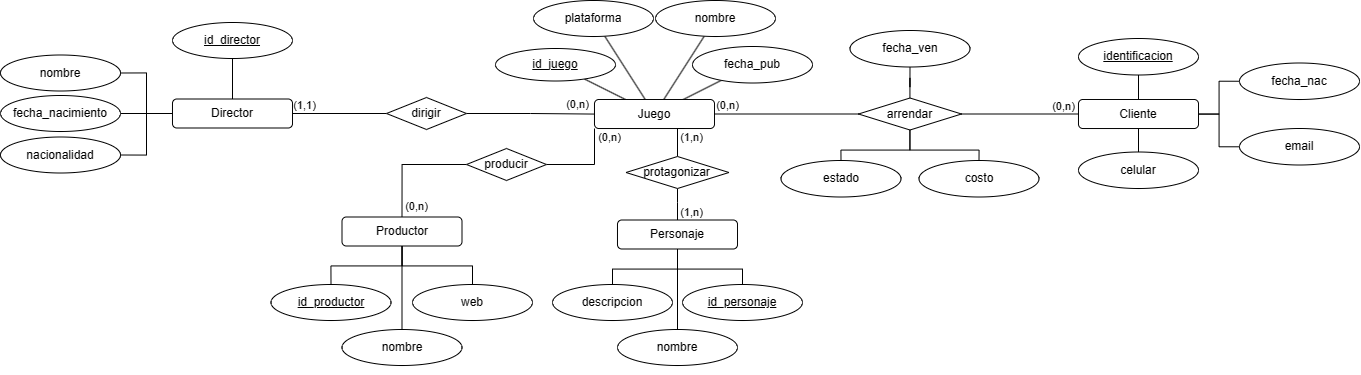

The diagram above was exported from draw.io. Its source (the exported page's mxGraphModel, read from the mxfile embedded in the PNG):
<mxGraphModel dx="1909" dy="703" grid="0" gridSize="10" guides="1" tooltips="1" connect="1" arrows="1" fold="1" page="0" pageScale="1" pageWidth="827" pageHeight="1169" math="0" shadow="0">
  <root>
    <mxCell id="0" />
    <mxCell id="1" parent="0" />
    <mxCell id="2iS-HGIn6MG8owfMmDzF-60" style="edgeStyle=orthogonalEdgeStyle;rounded=0;orthogonalLoop=1;jettySize=auto;html=1;endArrow=none;endFill=0;" parent="1" source="2iS-HGIn6MG8owfMmDzF-1" target="2iS-HGIn6MG8owfMmDzF-53" edge="1">
      <mxGeometry relative="1" as="geometry" />
    </mxCell>
    <mxCell id="2iS-HGIn6MG8owfMmDzF-61" style="edgeStyle=orthogonalEdgeStyle;rounded=0;orthogonalLoop=1;jettySize=auto;html=1;entryX=0;entryY=0.5;entryDx=0;entryDy=0;endArrow=none;endFill=0;" parent="1" source="2iS-HGIn6MG8owfMmDzF-1" target="2iS-HGIn6MG8owfMmDzF-54" edge="1">
      <mxGeometry relative="1" as="geometry" />
    </mxCell>
    <mxCell id="2iS-HGIn6MG8owfMmDzF-62" style="edgeStyle=orthogonalEdgeStyle;rounded=0;orthogonalLoop=1;jettySize=auto;html=1;endArrow=none;endFill=0;" parent="1" source="2iS-HGIn6MG8owfMmDzF-1" target="2iS-HGIn6MG8owfMmDzF-57" edge="1">
      <mxGeometry relative="1" as="geometry" />
    </mxCell>
    <mxCell id="2iS-HGIn6MG8owfMmDzF-63" style="edgeStyle=orthogonalEdgeStyle;rounded=0;orthogonalLoop=1;jettySize=auto;html=1;endArrow=none;endFill=0;" parent="1" source="2iS-HGIn6MG8owfMmDzF-1" target="2iS-HGIn6MG8owfMmDzF-56" edge="1">
      <mxGeometry relative="1" as="geometry" />
    </mxCell>
    <mxCell id="1_j6qyWL4-E3FDi-oEua-3" style="edgeStyle=orthogonalEdgeStyle;rounded=0;orthogonalLoop=1;jettySize=auto;html=1;endArrow=none;endFill=0;" edge="1" parent="1" source="2iS-HGIn6MG8owfMmDzF-1" target="1_j6qyWL4-E3FDi-oEua-2">
      <mxGeometry relative="1" as="geometry">
        <mxPoint x="380" y="191" as="targetPoint" />
      </mxGeometry>
    </mxCell>
    <mxCell id="1_j6qyWL4-E3FDi-oEua-13" value="(0,n)" style="edgeLabel;html=1;align=center;verticalAlign=middle;resizable=0;points=[];" vertex="1" connectable="0" parent="1_j6qyWL4-E3FDi-oEua-3">
      <mxGeometry x="-0.2338" relative="1" as="geometry">
        <mxPoint x="29" y="-8" as="offset" />
      </mxGeometry>
    </mxCell>
    <mxCell id="2iS-HGIn6MG8owfMmDzF-1" value="Cliente" style="rounded=1;whiteSpace=wrap;html=1;" parent="1" vertex="1">
      <mxGeometry x="473" y="119" width="120" height="29" as="geometry" />
    </mxCell>
    <mxCell id="2iS-HGIn6MG8owfMmDzF-11" style="rounded=0;orthogonalLoop=1;jettySize=auto;html=1;endArrow=none;endFill=0;" parent="1" source="2iS-HGIn6MG8owfMmDzF-2" target="2iS-HGIn6MG8owfMmDzF-8" edge="1">
      <mxGeometry relative="1" as="geometry" />
    </mxCell>
    <mxCell id="2iS-HGIn6MG8owfMmDzF-12" style="rounded=0;orthogonalLoop=1;jettySize=auto;html=1;endArrow=none;endFill=0;" parent="1" source="2iS-HGIn6MG8owfMmDzF-2" target="2iS-HGIn6MG8owfMmDzF-9" edge="1">
      <mxGeometry relative="1" as="geometry" />
    </mxCell>
    <mxCell id="2iS-HGIn6MG8owfMmDzF-13" style="rounded=0;orthogonalLoop=1;jettySize=auto;html=1;endArrow=none;endFill=0;" parent="1" source="2iS-HGIn6MG8owfMmDzF-2" target="2iS-HGIn6MG8owfMmDzF-10" edge="1">
      <mxGeometry relative="1" as="geometry">
        <mxPoint x="-44" y="86" as="sourcePoint" />
      </mxGeometry>
    </mxCell>
    <mxCell id="2iS-HGIn6MG8owfMmDzF-51" style="rounded=0;orthogonalLoop=1;jettySize=auto;html=1;endArrow=none;endFill=0;" parent="1" source="2iS-HGIn6MG8owfMmDzF-2" target="2iS-HGIn6MG8owfMmDzF-50" edge="1">
      <mxGeometry relative="1" as="geometry">
        <mxPoint x="-57" y="123" as="sourcePoint" />
      </mxGeometry>
    </mxCell>
    <mxCell id="2iS-HGIn6MG8owfMmDzF-2" value="Juego" style="rounded=1;whiteSpace=wrap;html=1;" parent="1" vertex="1">
      <mxGeometry x="-11" y="119" width="120" height="29" as="geometry" />
    </mxCell>
    <mxCell id="2iS-HGIn6MG8owfMmDzF-8" value="plataforma" style="ellipse;whiteSpace=wrap;html=1;" parent="1" vertex="1">
      <mxGeometry x="-72" y="20" width="120" height="36" as="geometry" />
    </mxCell>
    <mxCell id="2iS-HGIn6MG8owfMmDzF-9" value="nombre" style="ellipse;whiteSpace=wrap;html=1;" parent="1" vertex="1">
      <mxGeometry x="50" y="20" width="120" height="36" as="geometry" />
    </mxCell>
    <mxCell id="2iS-HGIn6MG8owfMmDzF-10" value="fecha_pub" style="ellipse;whiteSpace=wrap;html=1;" parent="1" vertex="1">
      <mxGeometry x="87" y="66" width="120" height="36.5" as="geometry" />
    </mxCell>
    <mxCell id="2iS-HGIn6MG8owfMmDzF-18" style="edgeStyle=orthogonalEdgeStyle;rounded=0;orthogonalLoop=1;jettySize=auto;html=1;endArrow=none;endFill=0;" parent="1" source="2iS-HGIn6MG8owfMmDzF-14" target="2iS-HGIn6MG8owfMmDzF-15" edge="1">
      <mxGeometry relative="1" as="geometry" />
    </mxCell>
    <mxCell id="2iS-HGIn6MG8owfMmDzF-19" style="edgeStyle=orthogonalEdgeStyle;rounded=0;orthogonalLoop=1;jettySize=auto;html=1;entryX=1;entryY=0.5;entryDx=0;entryDy=0;endArrow=none;endFill=0;" parent="1" source="2iS-HGIn6MG8owfMmDzF-14" target="2iS-HGIn6MG8owfMmDzF-17" edge="1">
      <mxGeometry relative="1" as="geometry" />
    </mxCell>
    <mxCell id="2iS-HGIn6MG8owfMmDzF-20" style="edgeStyle=orthogonalEdgeStyle;rounded=0;orthogonalLoop=1;jettySize=auto;html=1;entryX=1;entryY=0.5;entryDx=0;entryDy=0;endArrow=none;endFill=0;" parent="1" source="2iS-HGIn6MG8owfMmDzF-14" target="2iS-HGIn6MG8owfMmDzF-16" edge="1">
      <mxGeometry relative="1" as="geometry" />
    </mxCell>
    <mxCell id="2iS-HGIn6MG8owfMmDzF-23" style="edgeStyle=orthogonalEdgeStyle;rounded=0;orthogonalLoop=1;jettySize=auto;html=1;entryX=0;entryY=0.5;entryDx=0;entryDy=0;endArrow=none;endFill=0;" parent="1" source="2iS-HGIn6MG8owfMmDzF-14" target="2iS-HGIn6MG8owfMmDzF-22" edge="1">
      <mxGeometry relative="1" as="geometry" />
    </mxCell>
    <mxCell id="1_j6qyWL4-E3FDi-oEua-19" value="(1,1)" style="edgeLabel;html=1;align=center;verticalAlign=middle;resizable=0;points=[];" vertex="1" connectable="0" parent="2iS-HGIn6MG8owfMmDzF-23">
      <mxGeometry x="-0.386" relative="1" as="geometry">
        <mxPoint x="-17" y="-9" as="offset" />
      </mxGeometry>
    </mxCell>
    <mxCell id="2iS-HGIn6MG8owfMmDzF-33" style="edgeStyle=orthogonalEdgeStyle;rounded=0;orthogonalLoop=1;jettySize=auto;html=1;entryX=0.5;entryY=1;entryDx=0;entryDy=0;endArrow=none;endFill=0;" parent="1" source="2iS-HGIn6MG8owfMmDzF-14" target="2iS-HGIn6MG8owfMmDzF-32" edge="1">
      <mxGeometry relative="1" as="geometry" />
    </mxCell>
    <mxCell id="2iS-HGIn6MG8owfMmDzF-14" value="Director" style="rounded=1;whiteSpace=wrap;html=1;" parent="1" vertex="1">
      <mxGeometry x="-433" y="118.5" width="120" height="29" as="geometry" />
    </mxCell>
    <mxCell id="2iS-HGIn6MG8owfMmDzF-15" value="fecha_nacimiento" style="ellipse;whiteSpace=wrap;html=1;" parent="1" vertex="1">
      <mxGeometry x="-605" y="115" width="120" height="36" as="geometry" />
    </mxCell>
    <mxCell id="2iS-HGIn6MG8owfMmDzF-16" value="nacionalidad" style="ellipse;whiteSpace=wrap;html=1;" parent="1" vertex="1">
      <mxGeometry x="-605" y="156.5" width="120" height="36" as="geometry" />
    </mxCell>
    <mxCell id="2iS-HGIn6MG8owfMmDzF-17" value="nombre" style="ellipse;whiteSpace=wrap;html=1;" parent="1" vertex="1">
      <mxGeometry x="-605" y="74.5" width="120" height="36" as="geometry" />
    </mxCell>
    <mxCell id="2iS-HGIn6MG8owfMmDzF-24" style="edgeStyle=orthogonalEdgeStyle;rounded=0;orthogonalLoop=1;jettySize=auto;html=1;endArrow=none;endFill=0;" parent="1" source="2iS-HGIn6MG8owfMmDzF-22" target="2iS-HGIn6MG8owfMmDzF-2" edge="1">
      <mxGeometry relative="1" as="geometry" />
    </mxCell>
    <mxCell id="1_j6qyWL4-E3FDi-oEua-20" value="(0,n)" style="edgeLabel;html=1;align=center;verticalAlign=middle;resizable=0;points=[];" vertex="1" connectable="0" parent="2iS-HGIn6MG8owfMmDzF-24">
      <mxGeometry x="0.6976" relative="1" as="geometry">
        <mxPoint x="2" y="-10" as="offset" />
      </mxGeometry>
    </mxCell>
    <mxCell id="2iS-HGIn6MG8owfMmDzF-22" value="dirigir" style="rhombus;whiteSpace=wrap;html=1;" parent="1" vertex="1">
      <mxGeometry x="-219" y="117" width="80" height="32" as="geometry" />
    </mxCell>
    <mxCell id="2iS-HGIn6MG8owfMmDzF-25" style="edgeStyle=orthogonalEdgeStyle;rounded=0;orthogonalLoop=1;jettySize=auto;html=1;endArrow=none;endFill=0;" parent="1" source="2iS-HGIn6MG8owfMmDzF-28" target="2iS-HGIn6MG8owfMmDzF-29" edge="1">
      <mxGeometry relative="1" as="geometry" />
    </mxCell>
    <mxCell id="2iS-HGIn6MG8owfMmDzF-26" style="edgeStyle=orthogonalEdgeStyle;rounded=0;orthogonalLoop=1;jettySize=auto;html=1;endArrow=none;endFill=0;" parent="1" source="2iS-HGIn6MG8owfMmDzF-28" target="2iS-HGIn6MG8owfMmDzF-31" edge="1">
      <mxGeometry relative="1" as="geometry" />
    </mxCell>
    <mxCell id="2iS-HGIn6MG8owfMmDzF-27" style="edgeStyle=orthogonalEdgeStyle;rounded=0;orthogonalLoop=1;jettySize=auto;html=1;endArrow=none;endFill=0;" parent="1" source="2iS-HGIn6MG8owfMmDzF-28" target="2iS-HGIn6MG8owfMmDzF-30" edge="1">
      <mxGeometry relative="1" as="geometry" />
    </mxCell>
    <mxCell id="2iS-HGIn6MG8owfMmDzF-36" style="edgeStyle=orthogonalEdgeStyle;rounded=0;orthogonalLoop=1;jettySize=auto;html=1;endArrow=none;endFill=0;entryX=0;entryY=0.5;entryDx=0;entryDy=0;exitX=0.5;exitY=0;exitDx=0;exitDy=0;" parent="1" source="2iS-HGIn6MG8owfMmDzF-28" target="2iS-HGIn6MG8owfMmDzF-34" edge="1">
      <mxGeometry relative="1" as="geometry" />
    </mxCell>
    <mxCell id="1_j6qyWL4-E3FDi-oEua-17" value="(0,n)" style="edgeLabel;html=1;align=center;verticalAlign=middle;resizable=0;points=[];" vertex="1" connectable="0" parent="2iS-HGIn6MG8owfMmDzF-36">
      <mxGeometry x="-0.8153" y="-1" relative="1" as="geometry">
        <mxPoint x="13" as="offset" />
      </mxGeometry>
    </mxCell>
    <mxCell id="2iS-HGIn6MG8owfMmDzF-28" value="Productor" style="rounded=1;whiteSpace=wrap;html=1;" parent="1" vertex="1">
      <mxGeometry x="-263.5" y="236.5" width="120" height="29" as="geometry" />
    </mxCell>
    <mxCell id="2iS-HGIn6MG8owfMmDzF-29" value="nombre" style="ellipse;whiteSpace=wrap;html=1;" parent="1" vertex="1">
      <mxGeometry x="-263.5" y="349" width="120" height="36" as="geometry" />
    </mxCell>
    <mxCell id="2iS-HGIn6MG8owfMmDzF-30" value="web" style="ellipse;whiteSpace=wrap;html=1;" parent="1" vertex="1">
      <mxGeometry x="-193" y="304" width="120" height="36" as="geometry" />
    </mxCell>
    <mxCell id="2iS-HGIn6MG8owfMmDzF-31" value="id_productor" style="ellipse;whiteSpace=wrap;html=1;fontStyle=4" parent="1" vertex="1">
      <mxGeometry x="-334.5" y="304" width="120" height="36" as="geometry" />
    </mxCell>
    <mxCell id="2iS-HGIn6MG8owfMmDzF-32" value="id_director" style="ellipse;whiteSpace=wrap;html=1;fontStyle=4" parent="1" vertex="1">
      <mxGeometry x="-433" y="42" width="120" height="36" as="geometry" />
    </mxCell>
    <mxCell id="2iS-HGIn6MG8owfMmDzF-35" style="edgeStyle=orthogonalEdgeStyle;rounded=0;orthogonalLoop=1;jettySize=auto;html=1;entryX=0;entryY=1;entryDx=0;entryDy=0;endArrow=none;endFill=0;" parent="1" source="2iS-HGIn6MG8owfMmDzF-34" target="2iS-HGIn6MG8owfMmDzF-2" edge="1">
      <mxGeometry relative="1" as="geometry" />
    </mxCell>
    <mxCell id="1_j6qyWL4-E3FDi-oEua-18" value="(0,n)" style="edgeLabel;html=1;align=center;verticalAlign=middle;resizable=0;points=[];" vertex="1" connectable="0" parent="2iS-HGIn6MG8owfMmDzF-35">
      <mxGeometry x="0.7928" y="1" relative="1" as="geometry">
        <mxPoint x="15" as="offset" />
      </mxGeometry>
    </mxCell>
    <mxCell id="2iS-HGIn6MG8owfMmDzF-34" value="producir" style="rhombus;whiteSpace=wrap;html=1;" parent="1" vertex="1">
      <mxGeometry x="-139" y="168" width="80" height="32" as="geometry" />
    </mxCell>
    <mxCell id="2iS-HGIn6MG8owfMmDzF-39" style="edgeStyle=orthogonalEdgeStyle;rounded=0;orthogonalLoop=1;jettySize=auto;html=1;entryX=0.5;entryY=1;entryDx=0;entryDy=0;endArrow=none;endFill=0;" parent="1" source="2iS-HGIn6MG8owfMmDzF-37" target="2iS-HGIn6MG8owfMmDzF-38" edge="1">
      <mxGeometry relative="1" as="geometry">
        <Array as="points">
          <mxPoint x="72" y="222" />
          <mxPoint x="72" y="222" />
        </Array>
      </mxGeometry>
    </mxCell>
    <mxCell id="1_j6qyWL4-E3FDi-oEua-16" value="(1,n)" style="edgeLabel;html=1;align=center;verticalAlign=middle;resizable=0;points=[];" vertex="1" connectable="0" parent="2iS-HGIn6MG8owfMmDzF-39">
      <mxGeometry x="-0.2869" y="-1" relative="1" as="geometry">
        <mxPoint x="12" y="3" as="offset" />
      </mxGeometry>
    </mxCell>
    <mxCell id="2iS-HGIn6MG8owfMmDzF-47" style="edgeStyle=orthogonalEdgeStyle;rounded=0;orthogonalLoop=1;jettySize=auto;html=1;endArrow=none;endFill=0;" parent="1" source="2iS-HGIn6MG8owfMmDzF-37" target="2iS-HGIn6MG8owfMmDzF-44" edge="1">
      <mxGeometry relative="1" as="geometry" />
    </mxCell>
    <mxCell id="2iS-HGIn6MG8owfMmDzF-48" style="edgeStyle=orthogonalEdgeStyle;rounded=0;orthogonalLoop=1;jettySize=auto;html=1;endArrow=none;endFill=0;" parent="1" source="2iS-HGIn6MG8owfMmDzF-37" target="2iS-HGIn6MG8owfMmDzF-46" edge="1">
      <mxGeometry relative="1" as="geometry" />
    </mxCell>
    <mxCell id="2iS-HGIn6MG8owfMmDzF-49" style="edgeStyle=orthogonalEdgeStyle;rounded=0;orthogonalLoop=1;jettySize=auto;html=1;endArrow=none;endFill=0;" parent="1" source="2iS-HGIn6MG8owfMmDzF-37" target="2iS-HGIn6MG8owfMmDzF-45" edge="1">
      <mxGeometry relative="1" as="geometry" />
    </mxCell>
    <mxCell id="2iS-HGIn6MG8owfMmDzF-37" value="Personaje" style="rounded=1;whiteSpace=wrap;html=1;" parent="1" vertex="1">
      <mxGeometry x="12" y="239.5" width="120" height="29" as="geometry" />
    </mxCell>
    <mxCell id="2iS-HGIn6MG8owfMmDzF-40" style="edgeStyle=orthogonalEdgeStyle;rounded=0;orthogonalLoop=1;jettySize=auto;html=1;entryX=0.75;entryY=1;entryDx=0;entryDy=0;endArrow=none;endFill=0;" parent="1" source="2iS-HGIn6MG8owfMmDzF-38" target="2iS-HGIn6MG8owfMmDzF-2" edge="1">
      <mxGeometry relative="1" as="geometry">
        <Array as="points">
          <mxPoint x="72" y="148" />
        </Array>
      </mxGeometry>
    </mxCell>
    <mxCell id="1_j6qyWL4-E3FDi-oEua-15" value="(1,n)" style="edgeLabel;html=1;align=center;verticalAlign=middle;resizable=0;points=[];" vertex="1" connectable="0" parent="2iS-HGIn6MG8owfMmDzF-40">
      <mxGeometry x="0.1132" relative="1" as="geometry">
        <mxPoint x="13" as="offset" />
      </mxGeometry>
    </mxCell>
    <mxCell id="2iS-HGIn6MG8owfMmDzF-38" value="protagonizar" style="rhombus;whiteSpace=wrap;html=1;" parent="1" vertex="1">
      <mxGeometry x="20.5" y="176" width="103" height="32" as="geometry" />
    </mxCell>
    <mxCell id="2iS-HGIn6MG8owfMmDzF-44" value="nombre" style="ellipse;whiteSpace=wrap;html=1;" parent="1" vertex="1">
      <mxGeometry x="12" y="349" width="120" height="36" as="geometry" />
    </mxCell>
    <mxCell id="2iS-HGIn6MG8owfMmDzF-45" value="descripcion" style="ellipse;whiteSpace=wrap;html=1;" parent="1" vertex="1">
      <mxGeometry x="-53" y="304" width="120" height="36" as="geometry" />
    </mxCell>
    <mxCell id="2iS-HGIn6MG8owfMmDzF-46" value="id_personaje" style="ellipse;whiteSpace=wrap;html=1;fontStyle=4" parent="1" vertex="1">
      <mxGeometry x="77" y="304" width="120" height="36" as="geometry" />
    </mxCell>
    <mxCell id="2iS-HGIn6MG8owfMmDzF-50" value="id_juego" style="ellipse;whiteSpace=wrap;html=1;fontStyle=4" parent="1" vertex="1">
      <mxGeometry x="-110" y="68" width="120" height="32.5" as="geometry" />
    </mxCell>
    <mxCell id="2iS-HGIn6MG8owfMmDzF-53" value="&lt;u&gt;identificacion&lt;/u&gt;" style="ellipse;whiteSpace=wrap;html=1;" parent="1" vertex="1">
      <mxGeometry x="473" y="58" width="120" height="36.5" as="geometry" />
    </mxCell>
    <mxCell id="2iS-HGIn6MG8owfMmDzF-54" value="fecha_nac" style="ellipse;whiteSpace=wrap;html=1;" parent="1" vertex="1">
      <mxGeometry x="634" y="82.5" width="120" height="36.5" as="geometry" />
    </mxCell>
    <mxCell id="2iS-HGIn6MG8owfMmDzF-56" value="celular" style="ellipse;whiteSpace=wrap;html=1;" parent="1" vertex="1">
      <mxGeometry x="473" y="171.5" width="120" height="36.5" as="geometry" />
    </mxCell>
    <mxCell id="2iS-HGIn6MG8owfMmDzF-57" value="email" style="ellipse;whiteSpace=wrap;html=1;" parent="1" vertex="1">
      <mxGeometry x="634" y="148" width="120" height="36.5" as="geometry" />
    </mxCell>
    <mxCell id="2iS-HGIn6MG8owfMmDzF-64" style="edgeStyle=orthogonalEdgeStyle;rounded=0;orthogonalLoop=1;jettySize=auto;html=1;exitX=0.5;exitY=1;exitDx=0;exitDy=0;" parent="1" source="2iS-HGIn6MG8owfMmDzF-44" target="2iS-HGIn6MG8owfMmDzF-44" edge="1">
      <mxGeometry relative="1" as="geometry" />
    </mxCell>
    <mxCell id="1_j6qyWL4-E3FDi-oEua-4" style="edgeStyle=orthogonalEdgeStyle;rounded=0;orthogonalLoop=1;jettySize=auto;html=1;endArrow=none;endFill=0;" edge="1" parent="1" source="1_j6qyWL4-E3FDi-oEua-2" target="2iS-HGIn6MG8owfMmDzF-2">
      <mxGeometry relative="1" as="geometry" />
    </mxCell>
    <mxCell id="1_j6qyWL4-E3FDi-oEua-14" value="(0,n)" style="edgeLabel;html=1;align=center;verticalAlign=middle;resizable=0;points=[];" vertex="1" connectable="0" parent="1_j6qyWL4-E3FDi-oEua-4">
      <mxGeometry x="0.6683" y="2" relative="1" as="geometry">
        <mxPoint x="-12" y="-11" as="offset" />
      </mxGeometry>
    </mxCell>
    <mxCell id="1_j6qyWL4-E3FDi-oEua-9" style="edgeStyle=orthogonalEdgeStyle;rounded=0;orthogonalLoop=1;jettySize=auto;html=1;endArrow=none;endFill=0;" edge="1" parent="1" source="1_j6qyWL4-E3FDi-oEua-2" target="1_j6qyWL4-E3FDi-oEua-5">
      <mxGeometry relative="1" as="geometry" />
    </mxCell>
    <mxCell id="1_j6qyWL4-E3FDi-oEua-10" style="edgeStyle=orthogonalEdgeStyle;rounded=0;orthogonalLoop=1;jettySize=auto;html=1;endArrow=none;endFill=0;" edge="1" parent="1" source="1_j6qyWL4-E3FDi-oEua-2" target="1_j6qyWL4-E3FDi-oEua-7">
      <mxGeometry relative="1" as="geometry" />
    </mxCell>
    <mxCell id="1_j6qyWL4-E3FDi-oEua-11" style="edgeStyle=orthogonalEdgeStyle;rounded=0;orthogonalLoop=1;jettySize=auto;html=1;endArrow=none;endFill=0;" edge="1" parent="1" source="1_j6qyWL4-E3FDi-oEua-2" target="1_j6qyWL4-E3FDi-oEua-6">
      <mxGeometry relative="1" as="geometry" />
    </mxCell>
    <mxCell id="1_j6qyWL4-E3FDi-oEua-2" value="arrendar" style="rhombus;whiteSpace=wrap;html=1;" vertex="1" parent="1">
      <mxGeometry x="253" y="117.5" width="103" height="32" as="geometry" />
    </mxCell>
    <mxCell id="1_j6qyWL4-E3FDi-oEua-5" value="fecha_ven" style="ellipse;whiteSpace=wrap;html=1;" vertex="1" parent="1">
      <mxGeometry x="244.5" y="50" width="120" height="36.5" as="geometry" />
    </mxCell>
    <mxCell id="1_j6qyWL4-E3FDi-oEua-6" value="costo" style="ellipse;whiteSpace=wrap;html=1;" vertex="1" parent="1">
      <mxGeometry x="313.5" y="180" width="120" height="36.5" as="geometry" />
    </mxCell>
    <mxCell id="1_j6qyWL4-E3FDi-oEua-7" value="estado" style="ellipse;whiteSpace=wrap;html=1;" vertex="1" parent="1">
      <mxGeometry x="175.5" y="180" width="120" height="36.5" as="geometry" />
    </mxCell>
  </root>
</mxGraphModel>